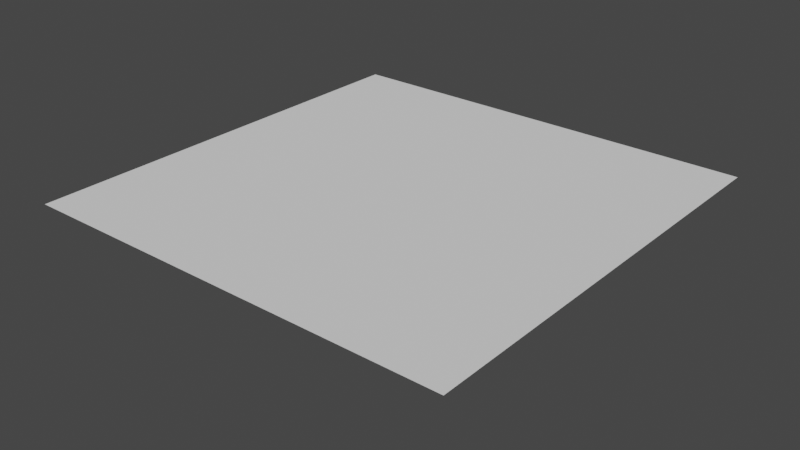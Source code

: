 # Source: dune_fromHeight.blend  (saved by Blender 2.80.75; exported with 4.5.12 LTS)
import bpy
from mathutils import Matrix  # noqa: F401  (used for matrix-valued properties, if any)

bpy.ops.wm.read_factory_settings(use_empty=True)
scene = bpy.context.scene
scene.name = 'Scene'

# ---- collections
col_collection = bpy.data.collections.new('Collection'); scene.collection.children.link(col_collection)

# ---- world
world_world = bpy.data.worlds.new('World'); scene.world = world_world
world_world.use_nodes = True; world_world.node_tree.nodes.clear()
_N = world_world.node_tree.nodes; _L = world_world.node_tree.links
n0 = _N.new('ShaderNodeOutputWorld'); n0.name = 'World Output'; n0.location = (300, 300)
n1 = _N.new('ShaderNodeBackground'); n1.name = 'Background'; n1.location = (10, 300)
n1.inputs[0].default_value = (0.05088, 0.05088, 0.05088, 1.0)
_L.new(n1.outputs[0], n0.inputs[0])
n0.is_active_output = True
world_world.color = (0.05088, 0.05088, 0.05088)
world_world.use_sun_shadow = False
world_world.sun_shadow_jitter_overblur = 0.0

# ---- meshes
me_plane = bpy.data.meshes.new('Plane')
me_plane.from_pydata([(-50.0, -50.0, 0.0), (50.0, -50.0, 0.0), (-50.0, 50.0, 0.0), (50.0, 50.0, 0.0)], [], [(0, 1, 3, 2)])
_uv = me_plane.uv_layers.new(name='UVMap')
_uv.uv.foreach_set('vector', [0.0, 0.0, 1.0, 0.0, 1.0, 1.0, 0.0, 1.0])
me_plane.use_remesh_preserve_volume = False
me_plane.use_remesh_preserve_attributes = False
me_plane.use_mirror_vertex_groups = False
me_plane.update()

# ---- objects
ob_plane = bpy.data.objects.new('Plane', me_plane)

# ---- transforms, parenting, visibility, modifiers, constraints
ob_plane.location = (0.0, 0.0, 0.0)
ob_plane.lineart.crease_threshold = 0.0
_m = ob_plane.modifiers.new('Subdivision', 'SUBSURF')
_m.uv_smooth = 'PRESERVE_CORNERS'
_m.subdivision_type = 'SIMPLE'
_m.levels = 8
_m.show_only_control_edges = False
_m = ob_plane.modifiers.new('Displace', 'DISPLACE')
_m.strength = 7.9
_m.direction = 'Z'
_m.texture_coords = 'UV'

# ---- collection membership
col_collection.objects.link(ob_plane)

# ---- scene / render settings (as saved in the file)
scene.frame_start = 1; scene.frame_end = 250; scene.frame_set(1)
scene.render.engine = 'BLENDER_EEVEE_NEXT'
scene.cycles.use_denoising = False
scene.cycles.samples = 128
scene.cycles.sampling_pattern = 'TABULATED_SOBOL'
scene.cycles.use_adaptive_sampling = False
scene.cycles.use_light_tree = False
scene.view_settings.view_transform = 'Filmic'
bpy.context.view_layer.update()

# ---- added for rendering (the .blend has no active camera and no usable light): camera, sun
cam_auto = bpy.data.cameras.new('AutoCamera')
cam_auto.lens = 50.0
cam_auto.sensor_width = 36.0
cam_auto.clip_end = 2296.35
ob_auto_camera = bpy.data.objects.new('AutoCamera', cam_auto)
scene.collection.objects.link(ob_auto_camera)
ob_auto_camera.location = (130.847, -157.016, 100.727)
ob_auto_camera.rotation_euler = (1.09748, -7.21219e-08, 0.694738)
scene.camera = ob_auto_camera
light_auto_sun = bpy.data.lights.new('AutoSun', 'SUN')
light_auto_sun.energy = 3.0
light_auto_sun.angle = 0.0523599
ob_auto_sun = bpy.data.objects.new('AutoSun', light_auto_sun)
scene.collection.objects.link(ob_auto_sun)
ob_auto_sun.rotation_euler = (0.872665, 0.174533, 0.523599)
bpy.context.view_layer.update()
